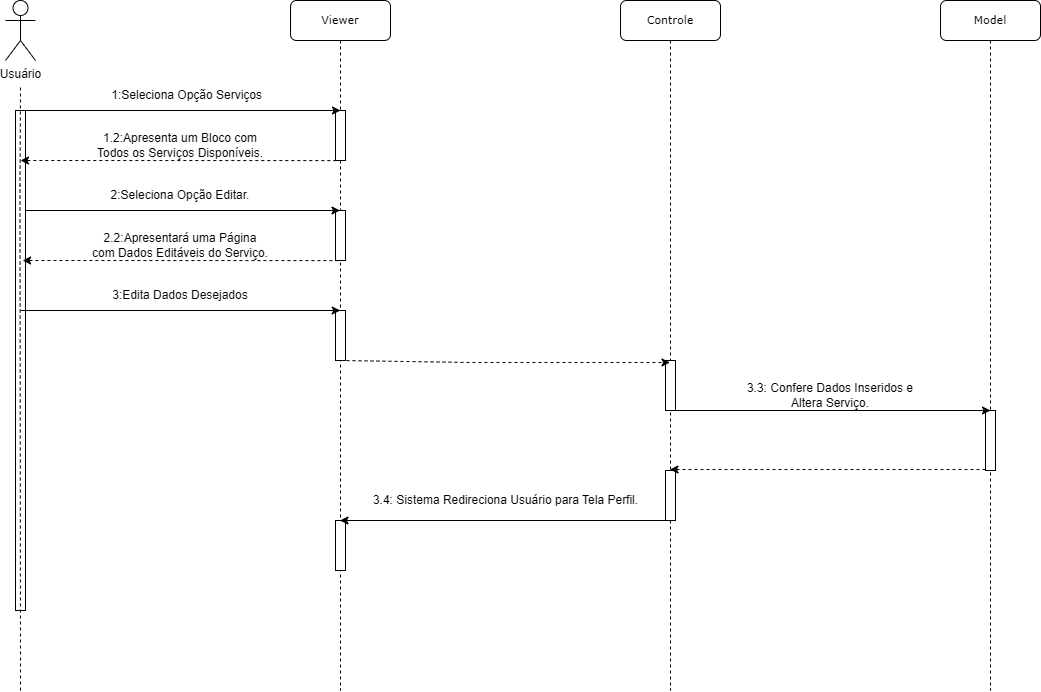

The diagram above was exported from draw.io. Its source (the exported page's mxGraphModel, read from the mxfile embedded in the PNG):
<mxGraphModel dx="1338" dy="788" grid="1" gridSize="10" guides="1" tooltips="1" connect="1" arrows="1" fold="1" page="1" pageScale="1" pageWidth="827" pageHeight="1169" math="0" shadow="0">
  <root>
    <mxCell id="0" />
    <mxCell id="1" parent="0" />
    <mxCell id="bJ-el2SBiPBBwdOMuXjL-1" value="&lt;font style=&quot;font-size: 11px;&quot;&gt;Viewer&lt;/font&gt;" style="shape=umlLifeline;perimeter=lifelinePerimeter;whiteSpace=wrap;html=1;container=1;collapsible=0;recursiveResize=0;outlineConnect=0;rounded=1;shadow=0;comic=0;labelBackgroundColor=none;strokeWidth=1;fontFamily=Verdana;fontSize=12;align=center;" parent="1" vertex="1">
      <mxGeometry x="420" y="70" width="100" height="690" as="geometry" />
    </mxCell>
    <mxCell id="bJ-el2SBiPBBwdOMuXjL-2" value="" style="html=1;points=[];perimeter=orthogonalPerimeter;rounded=0;shadow=0;comic=0;labelBackgroundColor=none;strokeWidth=1;fontFamily=Verdana;fontSize=12;align=center;" parent="bJ-el2SBiPBBwdOMuXjL-1" vertex="1">
      <mxGeometry x="45" y="110" width="10" height="50" as="geometry" />
    </mxCell>
    <mxCell id="bJ-el2SBiPBBwdOMuXjL-3" value="" style="endArrow=none;html=1;rounded=0;dashed=1;" parent="bJ-el2SBiPBBwdOMuXjL-1" source="bJ-el2SBiPBBwdOMuXjL-1" target="bJ-el2SBiPBBwdOMuXjL-2" edge="1">
      <mxGeometry width="50" height="50" relative="1" as="geometry">
        <mxPoint x="94.5" y="210" as="sourcePoint" />
        <mxPoint x="355" y="210" as="targetPoint" />
        <Array as="points" />
      </mxGeometry>
    </mxCell>
    <mxCell id="bJ-el2SBiPBBwdOMuXjL-5" value="" style="html=1;points=[];perimeter=orthogonalPerimeter;rounded=0;shadow=0;comic=0;labelBackgroundColor=none;strokeWidth=1;fontFamily=Verdana;fontSize=12;align=center;" parent="bJ-el2SBiPBBwdOMuXjL-1" vertex="1">
      <mxGeometry x="45" y="210" width="10" height="50" as="geometry" />
    </mxCell>
    <mxCell id="bJ-el2SBiPBBwdOMuXjL-6" value="" style="endArrow=classic;html=1;rounded=0;" parent="bJ-el2SBiPBBwdOMuXjL-1" target="bJ-el2SBiPBBwdOMuXjL-1" edge="1">
      <mxGeometry width="50" height="50" relative="1" as="geometry">
        <mxPoint x="-270" y="210" as="sourcePoint" />
        <mxPoint x="45" y="210" as="targetPoint" />
      </mxGeometry>
    </mxCell>
    <mxCell id="8vjRvXzZoCClOYDi624Y-3" value="" style="html=1;points=[];perimeter=orthogonalPerimeter;rounded=0;shadow=0;comic=0;labelBackgroundColor=none;strokeWidth=1;fontFamily=Verdana;fontSize=12;align=center;" vertex="1" parent="bJ-el2SBiPBBwdOMuXjL-1">
      <mxGeometry x="45" y="310" width="10" height="50" as="geometry" />
    </mxCell>
    <mxCell id="WW-yeFKcowo_NSNSTHhB-2" value="" style="html=1;points=[];perimeter=orthogonalPerimeter;rounded=0;shadow=0;comic=0;labelBackgroundColor=none;strokeWidth=1;fontFamily=Verdana;fontSize=12;align=center;" vertex="1" parent="bJ-el2SBiPBBwdOMuXjL-1">
      <mxGeometry x="45" y="520" width="10" height="50" as="geometry" />
    </mxCell>
    <mxCell id="bJ-el2SBiPBBwdOMuXjL-7" value="Usuário" style="shape=umlActor;verticalLabelPosition=bottom;verticalAlign=top;html=1;outlineConnect=0;" parent="1" vertex="1">
      <mxGeometry x="135" y="70" width="30" height="60" as="geometry" />
    </mxCell>
    <mxCell id="bJ-el2SBiPBBwdOMuXjL-8" value="" style="html=1;points=[];perimeter=orthogonalPerimeter;rounded=0;shadow=0;comic=0;labelBackgroundColor=none;strokeWidth=1;fontFamily=Verdana;fontSize=12;align=center;" parent="1" vertex="1">
      <mxGeometry x="145" y="180" width="10" height="500" as="geometry" />
    </mxCell>
    <mxCell id="bJ-el2SBiPBBwdOMuXjL-9" value="" style="endArrow=none;dashed=1;html=1;rounded=0;" parent="1" edge="1">
      <mxGeometry width="50" height="50" relative="1" as="geometry">
        <mxPoint x="150" y="760" as="sourcePoint" />
        <mxPoint x="150" y="155" as="targetPoint" />
        <Array as="points">
          <mxPoint x="149.5" y="255" />
        </Array>
      </mxGeometry>
    </mxCell>
    <mxCell id="bJ-el2SBiPBBwdOMuXjL-10" value="&lt;font style=&quot;font-size: 11px;&quot;&gt;Model&lt;/font&gt;" style="shape=umlLifeline;perimeter=lifelinePerimeter;whiteSpace=wrap;html=1;container=0;collapsible=0;recursiveResize=0;outlineConnect=0;rounded=1;shadow=0;comic=0;labelBackgroundColor=none;strokeWidth=1;fontFamily=Verdana;fontSize=12;align=center;" parent="1" vertex="1">
      <mxGeometry x="1070" y="70" width="100" height="690" as="geometry" />
    </mxCell>
    <mxCell id="bJ-el2SBiPBBwdOMuXjL-11" value="" style="endArrow=classic;html=1;rounded=0;" parent="1" edge="1">
      <mxGeometry width="50" height="50" relative="1" as="geometry">
        <mxPoint x="150" y="180" as="sourcePoint" />
        <mxPoint x="470" y="180" as="targetPoint" />
      </mxGeometry>
    </mxCell>
    <mxCell id="bJ-el2SBiPBBwdOMuXjL-12" value="1:Seleciona Opção Serviços&amp;nbsp;&amp;nbsp;" style="text;html=1;strokeColor=none;fillColor=none;align=center;verticalAlign=middle;whiteSpace=wrap;rounded=0;" parent="1" vertex="1">
      <mxGeometry x="220" y="150" width="200" height="30" as="geometry" />
    </mxCell>
    <mxCell id="bJ-el2SBiPBBwdOMuXjL-13" value="&lt;font style=&quot;font-size: 11px;&quot;&gt;Controle&lt;/font&gt;" style="shape=umlLifeline;perimeter=lifelinePerimeter;whiteSpace=wrap;html=1;container=1;collapsible=0;recursiveResize=0;outlineConnect=0;rounded=1;shadow=0;comic=0;labelBackgroundColor=none;strokeWidth=1;fontFamily=Verdana;fontSize=12;align=center;" parent="1" vertex="1">
      <mxGeometry x="750" y="70" width="100" height="690" as="geometry" />
    </mxCell>
    <mxCell id="bJ-el2SBiPBBwdOMuXjL-14" value="" style="endArrow=none;html=1;rounded=0;dashed=1;" parent="bJ-el2SBiPBBwdOMuXjL-13" source="bJ-el2SBiPBBwdOMuXjL-13" edge="1">
      <mxGeometry width="50" height="50" relative="1" as="geometry">
        <mxPoint x="94.5" y="210" as="sourcePoint" />
        <mxPoint x="50" y="160" as="targetPoint" />
        <Array as="points" />
      </mxGeometry>
    </mxCell>
    <mxCell id="Iyc0TVNiPz7AoWJvJiO9-2" value="" style="html=1;points=[];perimeter=orthogonalPerimeter;rounded=0;shadow=0;comic=0;labelBackgroundColor=none;strokeWidth=1;fontFamily=Verdana;fontSize=12;align=center;" vertex="1" parent="bJ-el2SBiPBBwdOMuXjL-13">
      <mxGeometry x="45" y="360" width="10" height="50" as="geometry" />
    </mxCell>
    <mxCell id="y_pZdcb40axnog1Xu6pP-3" value="" style="html=1;points=[];perimeter=orthogonalPerimeter;rounded=0;shadow=0;comic=0;labelBackgroundColor=none;strokeWidth=1;fontFamily=Verdana;fontSize=12;align=center;" vertex="1" parent="bJ-el2SBiPBBwdOMuXjL-13">
      <mxGeometry x="45" y="470" width="10" height="50" as="geometry" />
    </mxCell>
    <mxCell id="bJ-el2SBiPBBwdOMuXjL-16" value="" style="endArrow=classic;html=1;rounded=0;exitX=0.083;exitY=1.002;exitDx=0;exitDy=0;exitPerimeter=0;dashed=1;" parent="1" source="bJ-el2SBiPBBwdOMuXjL-2" edge="1">
      <mxGeometry width="50" height="50" relative="1" as="geometry">
        <mxPoint x="520" y="310" as="sourcePoint" />
        <mxPoint x="150" y="230" as="targetPoint" />
      </mxGeometry>
    </mxCell>
    <mxCell id="bJ-el2SBiPBBwdOMuXjL-17" value="1.2:Apresenta um Bloco com Todos os Serviços Disponíveis." style="text;html=1;strokeColor=none;fillColor=none;align=center;verticalAlign=middle;whiteSpace=wrap;rounded=0;" parent="1" vertex="1">
      <mxGeometry x="220" y="200" width="180" height="30" as="geometry" />
    </mxCell>
    <mxCell id="bJ-el2SBiPBBwdOMuXjL-21" value="" style="html=1;points=[];perimeter=orthogonalPerimeter;rounded=0;shadow=0;comic=0;labelBackgroundColor=none;strokeWidth=1;fontFamily=Verdana;fontSize=12;align=center;" parent="1" vertex="1">
      <mxGeometry x="1115" y="480" width="10" height="60" as="geometry" />
    </mxCell>
    <mxCell id="bJ-el2SBiPBBwdOMuXjL-22" value="2:Seleciona Opção Editar." style="text;html=1;strokeColor=none;fillColor=none;align=center;verticalAlign=middle;whiteSpace=wrap;rounded=0;" parent="1" vertex="1">
      <mxGeometry x="220" y="250" width="180" height="30" as="geometry" />
    </mxCell>
    <mxCell id="8vjRvXzZoCClOYDi624Y-1" value="" style="endArrow=classic;html=1;rounded=0;exitX=0.083;exitY=1.002;exitDx=0;exitDy=0;exitPerimeter=0;dashed=1;" edge="1" parent="1">
      <mxGeometry width="50" height="50" relative="1" as="geometry">
        <mxPoint x="467.9199999999999" y="330.1" as="sourcePoint" />
        <mxPoint x="152.09" y="330" as="targetPoint" />
      </mxGeometry>
    </mxCell>
    <mxCell id="8vjRvXzZoCClOYDi624Y-2" value="2.2:Apresentará uma Página com Dados Editáveis do Serviço." style="text;html=1;strokeColor=none;fillColor=none;align=center;verticalAlign=middle;whiteSpace=wrap;rounded=0;" vertex="1" parent="1">
      <mxGeometry x="220" y="300" width="180" height="30" as="geometry" />
    </mxCell>
    <mxCell id="8vjRvXzZoCClOYDi624Y-4" value="" style="endArrow=classic;html=1;rounded=0;" edge="1" parent="1">
      <mxGeometry width="50" height="50" relative="1" as="geometry">
        <mxPoint x="150.25" y="380" as="sourcePoint" />
        <mxPoint x="469.75" y="380" as="targetPoint" />
      </mxGeometry>
    </mxCell>
    <mxCell id="8vjRvXzZoCClOYDi624Y-5" value="3:Edita Dados Desejados" style="text;html=1;strokeColor=none;fillColor=none;align=center;verticalAlign=middle;whiteSpace=wrap;rounded=0;" vertex="1" parent="1">
      <mxGeometry x="220" y="350" width="180" height="30" as="geometry" />
    </mxCell>
    <mxCell id="Iyc0TVNiPz7AoWJvJiO9-1" value="" style="endArrow=classic;html=1;rounded=0;dashed=1;exitX=0.5;exitY=1;exitDx=0;exitDy=0;exitPerimeter=0;" edge="1" parent="1" target="bJ-el2SBiPBBwdOMuXjL-13">
      <mxGeometry width="50" height="50" relative="1" as="geometry">
        <mxPoint x="470" y="430" as="sourcePoint" />
        <mxPoint x="789.5" y="432" as="targetPoint" />
        <Array as="points">
          <mxPoint x="600" y="432" />
        </Array>
      </mxGeometry>
    </mxCell>
    <mxCell id="Iyc0TVNiPz7AoWJvJiO9-3" value="" style="endArrow=classic;html=1;rounded=0;" edge="1" parent="1">
      <mxGeometry width="50" height="50" relative="1" as="geometry">
        <mxPoint x="805.5" y="480" as="sourcePoint" />
        <mxPoint x="1120" y="480" as="targetPoint" />
      </mxGeometry>
    </mxCell>
    <mxCell id="2VasekD70RN1g558yJSs-1" value="&lt;div style=&quot;&quot;&gt;&lt;span style=&quot;background-color: initial;&quot;&gt;3.3:&lt;/span&gt;&lt;span style=&quot;background-color: initial;&quot;&gt;&amp;nbsp;Confere Dados Inseridos e Altera Serviço.&lt;/span&gt;&lt;/div&gt;" style="text;html=1;strokeColor=none;fillColor=none;align=center;verticalAlign=middle;whiteSpace=wrap;rounded=0;" vertex="1" parent="1">
      <mxGeometry x="870" y="450" width="180" height="30" as="geometry" />
    </mxCell>
    <mxCell id="y_pZdcb40axnog1Xu6pP-1" value="" style="endArrow=classic;html=1;rounded=0;dashed=1;" edge="1" parent="1">
      <mxGeometry width="50" height="50" relative="1" as="geometry">
        <mxPoint x="1115" y="539" as="sourcePoint" />
        <mxPoint x="799.5" y="539" as="targetPoint" />
        <Array as="points">
          <mxPoint x="1060" y="539" />
        </Array>
      </mxGeometry>
    </mxCell>
    <mxCell id="WW-yeFKcowo_NSNSTHhB-1" value="" style="endArrow=classic;html=1;rounded=0;" edge="1" parent="1" target="bJ-el2SBiPBBwdOMuXjL-1">
      <mxGeometry width="50" height="50" relative="1" as="geometry">
        <mxPoint x="480" y="590" as="sourcePoint" />
        <mxPoint x="480" y="590" as="targetPoint" />
        <Array as="points">
          <mxPoint x="800" y="590" />
        </Array>
      </mxGeometry>
    </mxCell>
    <mxCell id="oLtpPvzueuCvejOXbPaz-1" value="3.4&lt;span style=&quot;&quot;&gt;: Sistema Redireciona Usuário para Tela Perfil.&lt;/span&gt;" style="text;html=1;align=center;verticalAlign=middle;resizable=0;points=[];autosize=1;strokeColor=none;fillColor=none;" vertex="1" parent="1">
      <mxGeometry x="490" y="555" width="290" height="30" as="geometry" />
    </mxCell>
  </root>
</mxGraphModel>